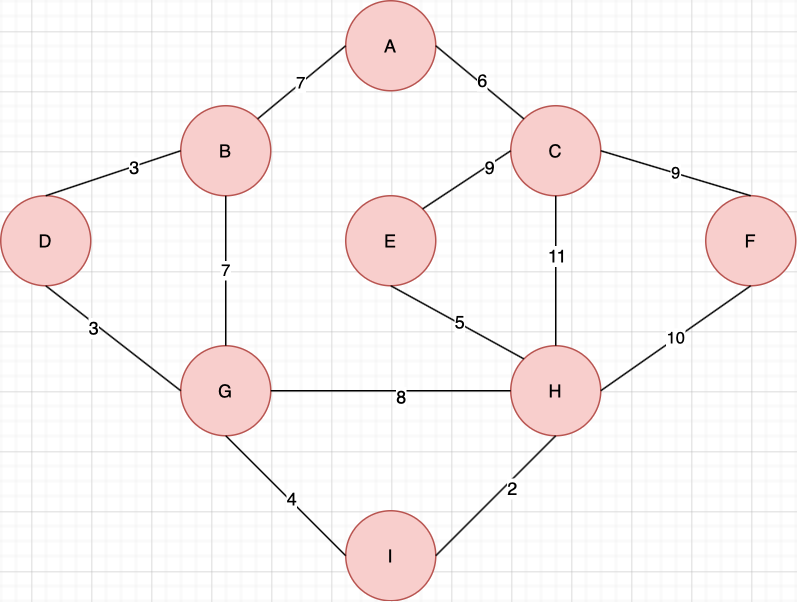

The diagram above was exported from draw.io. Its source (the exported page's mxGraphModel, read from the mxfile embedded in the PNG):
<mxGraphModel dx="946" dy="662" grid="1" gridSize="10" guides="1" tooltips="1" connect="1" arrows="1" fold="1" page="1" pageScale="1" pageWidth="827" pageHeight="1169" math="0" shadow="0">
  <root>
    <mxCell id="0" />
    <mxCell id="1" parent="0" />
    <mxCell id="0rLWlAjnk5a59WqcLDLn-19" value="H" style="ellipse;whiteSpace=wrap;html=1;aspect=fixed;fillColor=#f8cecc;strokeColor=#b85450;" vertex="1" parent="1">
      <mxGeometry x="400" y="370" width="60" height="60" as="geometry" />
    </mxCell>
    <mxCell id="0rLWlAjnk5a59WqcLDLn-20" value="G" style="ellipse;whiteSpace=wrap;html=1;aspect=fixed;fillColor=#f8cecc;strokeColor=#b85450;" vertex="1" parent="1">
      <mxGeometry x="180" y="370" width="60" height="60" as="geometry" />
    </mxCell>
    <mxCell id="0rLWlAjnk5a59WqcLDLn-21" value="F" style="ellipse;whiteSpace=wrap;html=1;aspect=fixed;fillColor=#f8cecc;strokeColor=#b85450;" vertex="1" parent="1">
      <mxGeometry x="530" y="270" width="60" height="60" as="geometry" />
    </mxCell>
    <mxCell id="0rLWlAjnk5a59WqcLDLn-22" value="B" style="ellipse;whiteSpace=wrap;html=1;aspect=fixed;fillColor=#f8cecc;strokeColor=#b85450;" vertex="1" parent="1">
      <mxGeometry x="180" y="210" width="60" height="60" as="geometry" />
    </mxCell>
    <mxCell id="0rLWlAjnk5a59WqcLDLn-23" value="C" style="ellipse;whiteSpace=wrap;html=1;aspect=fixed;fillColor=#f8cecc;strokeColor=#b85450;" vertex="1" parent="1">
      <mxGeometry x="400" y="210" width="60" height="60" as="geometry" />
    </mxCell>
    <mxCell id="0rLWlAjnk5a59WqcLDLn-24" value="A" style="ellipse;whiteSpace=wrap;html=1;aspect=fixed;fillColor=#f8cecc;strokeColor=#b85450;" vertex="1" parent="1">
      <mxGeometry x="290" y="140" width="60" height="60" as="geometry" />
    </mxCell>
    <mxCell id="0rLWlAjnk5a59WqcLDLn-25" value="" style="endArrow=none;html=1;exitX=0;exitY=0.5;exitDx=0;exitDy=0;entryX=1;entryY=0.5;entryDx=0;entryDy=0;" edge="1" parent="1" source="0rLWlAjnk5a59WqcLDLn-19" target="0rLWlAjnk5a59WqcLDLn-20">
      <mxGeometry width="50" height="50" relative="1" as="geometry">
        <mxPoint x="390" y="370" as="sourcePoint" />
        <mxPoint x="440" y="320" as="targetPoint" />
      </mxGeometry>
    </mxCell>
    <mxCell id="0rLWlAjnk5a59WqcLDLn-52" value="8" style="text;html=1;align=center;verticalAlign=middle;resizable=0;points=[];labelBackgroundColor=#ffffff;" vertex="1" connectable="0" parent="0rLWlAjnk5a59WqcLDLn-25">
      <mxGeometry x="-0.075" y="3" relative="1" as="geometry">
        <mxPoint as="offset" />
      </mxGeometry>
    </mxCell>
    <mxCell id="0rLWlAjnk5a59WqcLDLn-26" value="7" style="endArrow=none;html=1;exitX=0.5;exitY=0;exitDx=0;exitDy=0;entryX=0.5;entryY=1;entryDx=0;entryDy=0;" edge="1" parent="1" source="0rLWlAjnk5a59WqcLDLn-20" target="0rLWlAjnk5a59WqcLDLn-22">
      <mxGeometry width="50" height="50" relative="1" as="geometry">
        <mxPoint x="390" y="370" as="sourcePoint" />
        <mxPoint x="440" y="320" as="targetPoint" />
      </mxGeometry>
    </mxCell>
    <mxCell id="0rLWlAjnk5a59WqcLDLn-27" value="7" style="endArrow=none;html=1;exitX=1;exitY=0;exitDx=0;exitDy=0;entryX=0;entryY=0.5;entryDx=0;entryDy=0;" edge="1" parent="1" source="0rLWlAjnk5a59WqcLDLn-22" target="0rLWlAjnk5a59WqcLDLn-24">
      <mxGeometry width="50" height="50" relative="1" as="geometry">
        <mxPoint x="390" y="370" as="sourcePoint" />
        <mxPoint x="440" y="320" as="targetPoint" />
      </mxGeometry>
    </mxCell>
    <mxCell id="0rLWlAjnk5a59WqcLDLn-28" value="" style="endArrow=none;html=1;entryX=1;entryY=0.5;entryDx=0;entryDy=0;exitX=0;exitY=0;exitDx=0;exitDy=0;" edge="1" parent="1" source="0rLWlAjnk5a59WqcLDLn-23" target="0rLWlAjnk5a59WqcLDLn-24">
      <mxGeometry width="50" height="50" relative="1" as="geometry">
        <mxPoint x="390" y="370" as="sourcePoint" />
        <mxPoint x="440" y="320" as="targetPoint" />
      </mxGeometry>
    </mxCell>
    <mxCell id="0rLWlAjnk5a59WqcLDLn-35" value="6" style="text;html=1;align=center;verticalAlign=middle;resizable=0;points=[];labelBackgroundColor=#ffffff;" vertex="1" connectable="0" parent="0rLWlAjnk5a59WqcLDLn-28">
      <mxGeometry x="-0.0091" y="-2" relative="1" as="geometry">
        <mxPoint as="offset" />
      </mxGeometry>
    </mxCell>
    <mxCell id="0rLWlAjnk5a59WqcLDLn-29" value="" style="endArrow=none;html=1;exitX=0.5;exitY=0;exitDx=0;exitDy=0;entryX=0.5;entryY=1;entryDx=0;entryDy=0;" edge="1" parent="1" source="0rLWlAjnk5a59WqcLDLn-19" target="0rLWlAjnk5a59WqcLDLn-23">
      <mxGeometry width="50" height="50" relative="1" as="geometry">
        <mxPoint x="390" y="370" as="sourcePoint" />
        <mxPoint x="440" y="320" as="targetPoint" />
      </mxGeometry>
    </mxCell>
    <mxCell id="0rLWlAjnk5a59WqcLDLn-36" value="11" style="text;html=1;align=center;verticalAlign=middle;resizable=0;points=[];labelBackgroundColor=#ffffff;" vertex="1" connectable="0" parent="0rLWlAjnk5a59WqcLDLn-29">
      <mxGeometry x="0.22" relative="1" as="geometry">
        <mxPoint as="offset" />
      </mxGeometry>
    </mxCell>
    <mxCell id="0rLWlAjnk5a59WqcLDLn-31" value="9" style="endArrow=none;html=1;exitX=1;exitY=0.5;exitDx=0;exitDy=0;entryX=0.5;entryY=0;entryDx=0;entryDy=0;" edge="1" parent="1" source="0rLWlAjnk5a59WqcLDLn-23" target="0rLWlAjnk5a59WqcLDLn-21">
      <mxGeometry width="50" height="50" relative="1" as="geometry">
        <mxPoint x="390" y="370" as="sourcePoint" />
        <mxPoint x="440" y="320" as="targetPoint" />
      </mxGeometry>
    </mxCell>
    <mxCell id="0rLWlAjnk5a59WqcLDLn-32" value="10" style="endArrow=none;html=1;exitX=1;exitY=0.5;exitDx=0;exitDy=0;entryX=0.5;entryY=1;entryDx=0;entryDy=0;" edge="1" parent="1" source="0rLWlAjnk5a59WqcLDLn-19" target="0rLWlAjnk5a59WqcLDLn-21">
      <mxGeometry width="50" height="50" relative="1" as="geometry">
        <mxPoint x="390" y="370" as="sourcePoint" />
        <mxPoint x="440" y="320" as="targetPoint" />
      </mxGeometry>
    </mxCell>
    <mxCell id="0rLWlAjnk5a59WqcLDLn-40" value="D" style="ellipse;whiteSpace=wrap;html=1;aspect=fixed;fillColor=#f8cecc;strokeColor=#b85450;" vertex="1" parent="1">
      <mxGeometry x="60" y="270" width="60" height="60" as="geometry" />
    </mxCell>
    <mxCell id="0rLWlAjnk5a59WqcLDLn-42" value="" style="endArrow=none;html=1;exitX=0.5;exitY=0;exitDx=0;exitDy=0;entryX=0;entryY=0.5;entryDx=0;entryDy=0;" edge="1" parent="1" source="0rLWlAjnk5a59WqcLDLn-40" target="0rLWlAjnk5a59WqcLDLn-22">
      <mxGeometry width="50" height="50" relative="1" as="geometry">
        <mxPoint x="390" y="370" as="sourcePoint" />
        <mxPoint x="440" y="320" as="targetPoint" />
      </mxGeometry>
    </mxCell>
    <mxCell id="0rLWlAjnk5a59WqcLDLn-57" value="3" style="text;html=1;align=center;verticalAlign=middle;resizable=0;points=[];labelBackgroundColor=#ffffff;" vertex="1" connectable="0" parent="0rLWlAjnk5a59WqcLDLn-42">
      <mxGeometry x="0.3133" relative="1" as="geometry">
        <mxPoint as="offset" />
      </mxGeometry>
    </mxCell>
    <mxCell id="0rLWlAjnk5a59WqcLDLn-43" value="" style="endArrow=none;html=1;exitX=0.5;exitY=1;exitDx=0;exitDy=0;entryX=0;entryY=0.5;entryDx=0;entryDy=0;" edge="1" parent="1" source="0rLWlAjnk5a59WqcLDLn-40" target="0rLWlAjnk5a59WqcLDLn-20">
      <mxGeometry width="50" height="50" relative="1" as="geometry">
        <mxPoint x="100" y="280" as="sourcePoint" />
        <mxPoint x="190" y="250" as="targetPoint" />
      </mxGeometry>
    </mxCell>
    <mxCell id="0rLWlAjnk5a59WqcLDLn-55" value="3" style="text;html=1;align=center;verticalAlign=middle;resizable=0;points=[];labelBackgroundColor=#ffffff;" vertex="1" connectable="0" parent="0rLWlAjnk5a59WqcLDLn-43">
      <mxGeometry x="-0.2662" y="-2" relative="1" as="geometry">
        <mxPoint as="offset" />
      </mxGeometry>
    </mxCell>
    <mxCell id="0rLWlAjnk5a59WqcLDLn-45" value="E" style="ellipse;whiteSpace=wrap;html=1;aspect=fixed;fillColor=#f8cecc;strokeColor=#b85450;" vertex="1" parent="1">
      <mxGeometry x="290" y="270" width="60" height="60" as="geometry" />
    </mxCell>
    <mxCell id="0rLWlAjnk5a59WqcLDLn-47" value="I" style="ellipse;whiteSpace=wrap;html=1;aspect=fixed;fillColor=#f8cecc;strokeColor=#b85450;" vertex="1" parent="1">
      <mxGeometry x="290" y="480" width="60" height="60" as="geometry" />
    </mxCell>
    <mxCell id="0rLWlAjnk5a59WqcLDLn-48" value="" style="endArrow=none;html=1;exitX=0.5;exitY=1;exitDx=0;exitDy=0;entryX=0;entryY=0.5;entryDx=0;entryDy=0;" edge="1" parent="1" source="0rLWlAjnk5a59WqcLDLn-20" target="0rLWlAjnk5a59WqcLDLn-47">
      <mxGeometry width="50" height="50" relative="1" as="geometry">
        <mxPoint x="390" y="370" as="sourcePoint" />
        <mxPoint x="440" y="320" as="targetPoint" />
      </mxGeometry>
    </mxCell>
    <mxCell id="0rLWlAjnk5a59WqcLDLn-53" value="4" style="text;html=1;align=center;verticalAlign=middle;resizable=0;points=[];labelBackgroundColor=#ffffff;" vertex="1" connectable="0" parent="0rLWlAjnk5a59WqcLDLn-48">
      <mxGeometry x="0.0625" y="1" relative="1" as="geometry">
        <mxPoint as="offset" />
      </mxGeometry>
    </mxCell>
    <mxCell id="0rLWlAjnk5a59WqcLDLn-49" value="" style="endArrow=none;html=1;exitX=1;exitY=0.5;exitDx=0;exitDy=0;entryX=0.5;entryY=1;entryDx=0;entryDy=0;" edge="1" parent="1" source="0rLWlAjnk5a59WqcLDLn-47" target="0rLWlAjnk5a59WqcLDLn-19">
      <mxGeometry width="50" height="50" relative="1" as="geometry">
        <mxPoint x="390" y="370" as="sourcePoint" />
        <mxPoint x="440" y="320" as="targetPoint" />
      </mxGeometry>
    </mxCell>
    <mxCell id="0rLWlAjnk5a59WqcLDLn-54" value="2" style="text;html=1;align=center;verticalAlign=middle;resizable=0;points=[];labelBackgroundColor=#ffffff;" vertex="1" connectable="0" parent="0rLWlAjnk5a59WqcLDLn-49">
      <mxGeometry x="0.2125" y="-4" relative="1" as="geometry">
        <mxPoint x="-1" as="offset" />
      </mxGeometry>
    </mxCell>
    <mxCell id="0rLWlAjnk5a59WqcLDLn-50" value="" style="endArrow=none;html=1;exitX=0;exitY=0;exitDx=0;exitDy=0;entryX=0.5;entryY=1;entryDx=0;entryDy=0;" edge="1" parent="1" source="0rLWlAjnk5a59WqcLDLn-19" target="0rLWlAjnk5a59WqcLDLn-45">
      <mxGeometry width="50" height="50" relative="1" as="geometry">
        <mxPoint x="390" y="370" as="sourcePoint" />
        <mxPoint x="440" y="320" as="targetPoint" />
      </mxGeometry>
    </mxCell>
    <mxCell id="0rLWlAjnk5a59WqcLDLn-59" value="5" style="text;html=1;align=center;verticalAlign=middle;resizable=0;points=[];labelBackgroundColor=#ffffff;" vertex="1" connectable="0" parent="0rLWlAjnk5a59WqcLDLn-50">
      <mxGeometry x="-0.0068" y="-1" relative="1" as="geometry">
        <mxPoint as="offset" />
      </mxGeometry>
    </mxCell>
    <mxCell id="0rLWlAjnk5a59WqcLDLn-51" value="" style="endArrow=none;html=1;exitX=1;exitY=0;exitDx=0;exitDy=0;entryX=0;entryY=0.5;entryDx=0;entryDy=0;" edge="1" parent="1" source="0rLWlAjnk5a59WqcLDLn-45" target="0rLWlAjnk5a59WqcLDLn-23">
      <mxGeometry width="50" height="50" relative="1" as="geometry">
        <mxPoint x="390" y="370" as="sourcePoint" />
        <mxPoint x="440" y="320" as="targetPoint" />
      </mxGeometry>
    </mxCell>
    <mxCell id="0rLWlAjnk5a59WqcLDLn-58" value="9" style="text;html=1;align=center;verticalAlign=middle;resizable=0;points=[];labelBackgroundColor=#ffffff;" vertex="1" connectable="0" parent="0rLWlAjnk5a59WqcLDLn-51">
      <mxGeometry x="0.4724" y="-1" relative="1" as="geometry">
        <mxPoint as="offset" />
      </mxGeometry>
    </mxCell>
  </root>
</mxGraphModel>